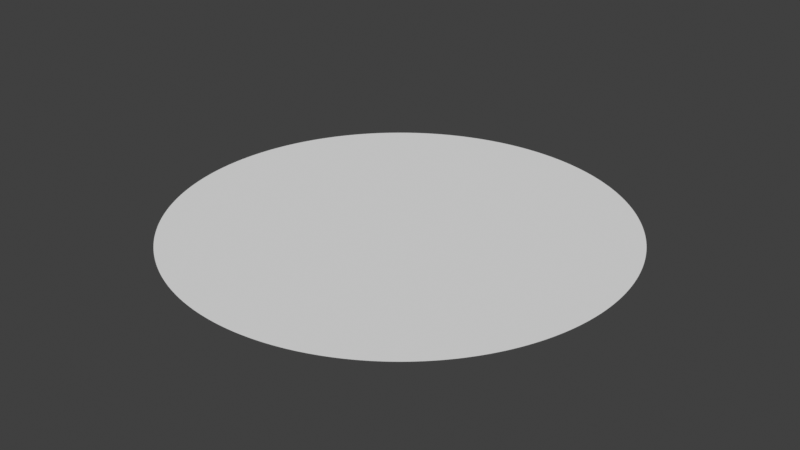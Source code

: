 # Source: rdrect.blend  (saved by Blender 3.6.11; exported with 4.5.12 LTS)
import bpy
from mathutils import Matrix  # noqa: F401  (used for matrix-valued properties, if any)

bpy.ops.wm.read_factory_settings(use_empty=True)
scene = bpy.context.scene
scene.name = 'Scene'

# ---- collections
col_collection = bpy.data.collections.new('Collection'); scene.collection.children.link(col_collection)

# ---- materials (node trees are filled in below, after node groups)
mat_rdrect = bpy.data.materials.new('rdrect')
mat_rdrect.surface_render_method = 'BLENDED'
mat_rdrect.blend_method = 'BLEND'
mat_rdrect.use_transparent_shadow = False

# ---- material node trees
mat_rdrect.use_nodes = True; mat_rdrect.node_tree.nodes.clear()
_N = mat_rdrect.node_tree.nodes; _L = mat_rdrect.node_tree.links
n0 = _N.new('ShaderNodeCombineXYZ'); n0.name = 'Combine XYZ'; n0.location = (-1360, 460)
n1 = _N.new('ShaderNodeVectorMath'); n1.name = 'Vector Math'; n1.location = (-1180, 460)
n2 = _N.new('ShaderNodeMath'); n2.name = 'Math'; n2.location = (-800, 480)
n2.operation = 'LESS_THAN'
n3 = _N.new('ShaderNodeVectorMath'); n3.name = 'Vector Math.003'; n3.location = (-1000, 440)
n3.operation = 'LENGTH'
n3.inputs[1].default_value = (-29.3, -29.3, -29.3)
n3.inputs[3].default_value = 23.7
n4 = _N.new('ShaderNodeCombineXYZ'); n4.name = 'Combine XYZ.001'; n4.location = (-1360, 160)
n5 = _N.new('ShaderNodeMath'); n5.name = 'Math.002'; n5.location = (-800, 200)
n5.operation = 'LESS_THAN'
n6 = _N.new('ShaderNodeVectorMath'); n6.name = 'Vector Math.001'; n6.location = (-1180, 180)
n7 = _N.new('ShaderNodeVectorMath'); n7.name = 'Vector Math.004'; n7.location = (-1000, 160)
n7.operation = 'LENGTH'
n7.inputs[1].default_value = (-29.3, -29.3, -29.3)
n7.inputs[3].default_value = 23.7
n8 = _N.new('ShaderNodeMix'); n8.name = 'Mix'; n8.location = (-620, 440)
n8.data_type = 'RGBA'
n8.blend_type = 'ADD'
n8.inputs[0].default_value = 1.0
n9 = _N.new('ShaderNodeMix'); n9.name = 'Mix.001'; n9.location = (-460, 380)
n9.data_type = 'RGBA'
n9.blend_type = 'ADD'
n9.inputs[0].default_value = 1.0
n10 = _N.new('ShaderNodeMix'); n10.name = 'Mix.003'; n10.location = (-300, 320)
n10.data_type = 'RGBA'
n10.blend_type = 'ADD'
n10.inputs[0].default_value = 1.0
n11 = _N.new('NodeReroute'); n11.name = 'Reroute.001'; n11.location = (-1200, -40)
n11.width = 16
n11.socket_idname = 'NodeSocketVector'
n12 = _N.new('ShaderNodeMix'); n12.name = 'Mix.002'; n12.location = (-140, 260)
n12.data_type = 'RGBA'
n12.blend_type = 'ADD'
n12.inputs[0].default_value = 1.0
n13 = _N.new('ShaderNodeMix'); n13.name = 'Mix.004'; n13.location = (20, 180)
n13.data_type = 'RGBA'
n13.blend_type = 'ADD'
n13.inputs[0].default_value = 1.0
n14 = _N.new('ShaderNodeMix'); n14.name = 'Mix.005'; n14.location = (180, 100)
n14.data_type = 'RGBA'
n14.blend_type = 'ADD'
n14.inputs[0].default_value = 1.0
n15 = _N.new('ShaderNodeSeparateXYZ'); n15.name = 'Separate XYZ'; n15.location = (-320, -460)
n16 = _N.new('ShaderNodeMath'); n16.name = 'Math.007'; n16.location = (-320, -180)
n16.operation = 'SUBTRACT'
n17 = _N.new('ShaderNodeMath'); n17.name = 'Math.008'; n17.location = (-140, -400)
n17.operation = 'COMPARE'
n18 = _N.new('NodeReroute'); n18.name = 'Reroute.002'; n18.location = (-400, -40)
n18.width = 16
n18.socket_idname = 'NodeSocketVector'
n19 = _N.new('NodeReroute'); n19.name = 'Reroute.003'; n19.location = (-380, -20)
n19.width = 16
n19.socket_idname = 'NodeSocketFloat'
n20 = _N.new('ShaderNodeMath'); n20.name = 'Math.004'; n20.location = (-140, -100)
n20.operation = 'COMPARE'
n21 = _N.new('NodeReroute'); n21.name = 'Reroute'; n21.location = (-840, -20)
n21.width = 16
n21.socket_idname = 'NodeSocketFloat'
n22 = _N.new('ShaderNodeBsdfTransparent'); n22.name = 'Transparent BSDF'; n22.location = (340, -100)
n23 = _N.new('ShaderNodeBsdfDiffuse'); n23.name = 'Diffuse BSDF'; n23.location = (340, -300)
n24 = _N.new('ShaderNodeMixShader'); n24.name = 'Mix Shader'; n24.location = (520, 60)
n25 = _N.new('ShaderNodeOutputMaterial'); n25.name = 'Material Output'; n25.location = (700, 180)
n26 = _N.new('ShaderNodeMath'); n26.name = 'Math.003'; n26.location = (-1580, -80)
n26.operation = 'SUBTRACT'
n26.inputs[1].default_value = 1.0
n27 = _N.new('ShaderNodeMath'); n27.name = 'Math.001'; n27.location = (-1580, 220)
n27.operation = 'SUBTRACT'
n27.inputs[0].default_value = 0.0
n28 = _N.new('ShaderNodeTexCoord'); n28.name = 'Texture Coordinate'; n28.location = (-1760, 420)
n29 = _N.new('ShaderNodeVectorMath'); n29.name = 'Vector Math.006'; n29.location = (-1000, -380)
n29.operation = 'LENGTH'
n29.inputs[1].default_value = (-29.3, -29.3, -29.3)
n29.inputs[3].default_value = 23.7
n30 = _N.new('ShaderNodeVectorMath'); n30.name = 'Vector Math.007'; n30.location = (-1180, -360)
n31 = _N.new('ShaderNodeCombineXYZ'); n31.name = 'Combine XYZ.003'; n31.location = (-1360, -360)
n32 = _N.new('ShaderNodeMath'); n32.name = 'Math.006'; n32.location = (-800, -340)
n32.operation = 'LESS_THAN'
n33 = _N.new('ShaderNodeVectorMath'); n33.name = 'Vector Math.005'; n33.location = (-1000, -120)
n33.operation = 'LENGTH'
n33.inputs[1].default_value = (-29.3, -29.3, -29.3)
n33.inputs[3].default_value = 23.7
n34 = _N.new('ShaderNodeVectorMath'); n34.name = 'Vector Math.002'; n34.location = (-1180, -100)
n35 = _N.new('ShaderNodeCombineXYZ'); n35.name = 'Combine XYZ.002'; n35.location = (-1360, -100)
n36 = _N.new('ShaderNodeMath'); n36.name = 'Math.005'; n36.location = (-800, -80)
n36.operation = 'LESS_THAN'
n37 = _N.new('NodeReroute'); n37.name = 'Reroute.004'; n37.location = (-1612, 13)
n37.width = 16
n37.socket_idname = 'NodeSocketFloat'
n38 = _N.new('ShaderNodeClamp'); n38.name = 'Clamp'; n38.location = (-1780, 60)
n38.inputs[2].default_value = 0.5
n39 = _N.new('ShaderNodeValue'); n39.name = 'Node'; n39.location = (-1940, 20)
n39.label = 'Roundness'
n39.outputs[0].default_value = 0.5
_L.new(n22.outputs[0], n24.inputs[1])
_L.new(n23.outputs[0], n24.inputs[2])
_L.new(n3.outputs[1], n2.inputs[0])
_L.new(n21.outputs[0], n2.inputs[1])
_L.new(n37.outputs[0], n27.inputs[1])
_L.new(n27.outputs[0], n0.inputs[0])
_L.new(n27.outputs[0], n0.inputs[1])
_L.new(n1.outputs[0], n3.inputs[0])
_L.new(n0.outputs[0], n1.inputs[1])
_L.new(n37.outputs[0], n21.inputs[0])
_L.new(n21.outputs[0], n5.inputs[1])
_L.new(n5.outputs[0], n8.inputs[7])
_L.new(n11.outputs[0], n6.inputs[0])
_L.new(n7.outputs[1], n5.inputs[0])
_L.new(n6.outputs[0], n7.inputs[0])
_L.new(n4.outputs[0], n6.inputs[1])
_L.new(n37.outputs[0], n26.inputs[0])
_L.new(n26.outputs[0], n4.inputs[1])
_L.new(n27.outputs[0], n4.inputs[0])
_L.new(n2.outputs[0], n8.inputs[6])
_L.new(n33.outputs[1], n36.inputs[0])
_L.new(n34.outputs[0], n33.inputs[0])
_L.new(n35.outputs[0], n34.inputs[1])
_L.new(n28.outputs[2], n11.inputs[0])
_L.new(n11.outputs[0], n1.inputs[0])
_L.new(n11.outputs[0], n34.inputs[0])
_L.new(n27.outputs[0], n35.inputs[1])
_L.new(n8.outputs[2], n9.inputs[6])
_L.new(n36.outputs[0], n9.inputs[7])
_L.new(n29.outputs[1], n32.inputs[0])
_L.new(n30.outputs[0], n29.inputs[0])
_L.new(n31.outputs[0], n30.inputs[1])
_L.new(n11.outputs[0], n30.inputs[0])
_L.new(n21.outputs[0], n36.inputs[1])
_L.new(n21.outputs[0], n32.inputs[1])
_L.new(n26.outputs[0], n31.inputs[0])
_L.new(n26.outputs[0], n31.inputs[1])
_L.new(n32.outputs[0], n12.inputs[7])
_L.new(n9.outputs[2], n10.inputs[6])
_L.new(n36.outputs[0], n10.inputs[7])
_L.new(n10.outputs[2], n12.inputs[6])
_L.new(n26.outputs[0], n35.inputs[0])
_L.new(n14.outputs[2], n24.inputs[0])
_L.new(n11.outputs[0], n18.inputs[0])
_L.new(n15.outputs[0], n20.inputs[0])
_L.new(n18.outputs[0], n15.inputs[0])
_L.new(n12.outputs[2], n13.inputs[6])
_L.new(n20.outputs[0], n13.inputs[7])
_L.new(n21.outputs[0], n19.inputs[0])
_L.new(n16.outputs[0], n20.inputs[2])
_L.new(n16.outputs[0], n17.inputs[2])
_L.new(n15.outputs[1], n17.inputs[0])
_L.new(n13.outputs[2], n14.inputs[6])
_L.new(n17.outputs[0], n14.inputs[7])
_L.new(n19.outputs[0], n16.inputs[1])
_L.new(n39.outputs[0], n38.inputs[0])
_L.new(n24.outputs[0], n25.inputs[0])
_L.new(n38.outputs[0], n37.inputs[0])
n25.is_active_output = True

# ---- world
world_world = bpy.data.worlds.new('World'); scene.world = world_world
world_world.use_nodes = True; world_world.node_tree.nodes.clear()
_N = world_world.node_tree.nodes; _L = world_world.node_tree.links
n0 = _N.new('ShaderNodeOutputWorld'); n0.name = 'World Output'; n0.location = (300, 300)
n1 = _N.new('ShaderNodeBackground'); n1.name = 'Background'; n1.location = (10, 300)
n1.inputs[0].default_value = (0.05088, 0.05088, 0.05088, 1.0)
_L.new(n1.outputs[0], n0.inputs[0])
n0.is_active_output = True
world_world.color = (0.05088, 0.05088, 0.05088)
world_world.use_sun_shadow = False
world_world.sun_shadow_jitter_overblur = 0.0

# ---- meshes
me_plane = bpy.data.meshes.new('Plane')
me_plane.from_pydata([(-1.0, -1.0, 0.0), (1.0, -1.0, 0.0), (-1.0, 1.0, 0.0), (1.0, 1.0, 0.0)], [], [(0, 1, 3, 2)])
_uv = me_plane.uv_layers.new(name='UVMap')
_uv.uv.foreach_set('vector', [0.0, 0.0, 1.0, 0.0, 1.0, 1.0, 0.0, 1.0])
me_plane.materials.append(mat_rdrect)
me_plane.update()

# ---- objects
ob_plane = bpy.data.objects.new('Plane', me_plane)

# ---- transforms, parenting, visibility, modifiers, constraints
ob_plane.location = (0.0, 0.0, 0.0)

# ---- collection membership
col_collection.objects.link(ob_plane)

# ---- scene / render settings (as saved in the file)
scene.frame_start = 1; scene.frame_end = 250; scene.frame_set(1)
scene.render.engine = 'BLENDER_EEVEE_NEXT'
scene.cycles.sampling_pattern = 'TABULATED_SOBOL'
scene.view_settings.view_transform = 'Standard'
bpy.context.view_layer.update()

# ---- added for rendering (the .blend has no active camera and no usable light): camera, sun
cam_auto = bpy.data.cameras.new('AutoCamera')
cam_auto.lens = 50.0
cam_auto.sensor_width = 36.0
cam_auto.clip_end = 1000.0
ob_auto_camera = bpy.data.objects.new('AutoCamera', cam_auto)
scene.collection.objects.link(ob_auto_camera)
ob_auto_camera.location = (2.61693, -3.14032, 2.09354)
ob_auto_camera.rotation_euler = (1.09748, -7.21219e-08, 0.694738)
scene.camera = ob_auto_camera
light_auto_sun = bpy.data.lights.new('AutoSun', 'SUN')
light_auto_sun.energy = 3.0
light_auto_sun.angle = 0.0523599
ob_auto_sun = bpy.data.objects.new('AutoSun', light_auto_sun)
scene.collection.objects.link(ob_auto_sun)
ob_auto_sun.rotation_euler = (0.872665, 0.174533, 0.523599)
bpy.context.view_layer.update()
